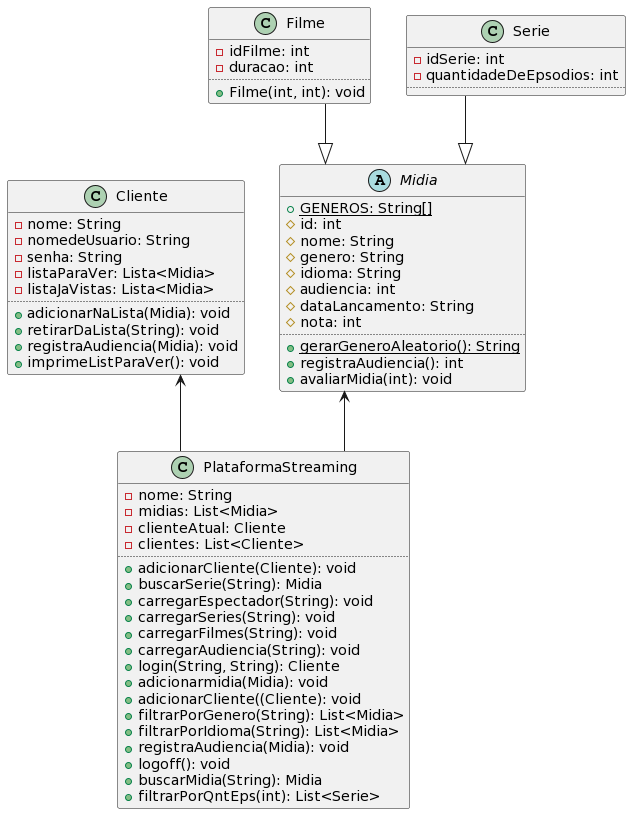

The diagram above was rendered by PlantUML. Its source (embedded in the PNG):
@startuml
skinparam linetype ortho

class Cliente {
  - nome: String
  - nomedeUsuario: String
  - senha: String
  - listaParaVer: Lista<Midia>
  - listaJaVistas: Lista<Midia>
  ..
  + adicionarNaLista(Midia): void
  + retirarDaLista(String): void
  + registraAudiencia(Midia): void
  + imprimeListParaVer(): void
}

abstract class Midia {
  + {static} GENEROS: String[]
  # id: int
  # nome: String
  # genero: String
  # idioma: String
  # audiencia: int
  # dataLancamento: String
  # nota: int
  ..
  + {static} gerarGeneroAleatorio(): String
  + registraAudiencia(): int
  + avaliarMidia(int): void
}

class Filme{
  - idFilme: int
  - duracao: int
  ..
  +Filme(int, int): void
}

class Serie {
  - idSerie: int
  - quantidadeDeEpsodios: int
  ..
}

class PlataformaStreaming {
  - nome: String
  - midias: List<Midia>
  - clienteAtual: Cliente
  - clientes: List<Cliente>
  ..
  + adicionarCliente(Cliente): void
  + buscarSerie(String): Midia
  + carregarEspectador(String): void
  + carregarSeries(String): void
  + carregarFilmes(String): void
  + carregarAudiencia(String): void
  + login(String, String): Cliente
  + adicionarmidia(Midia): void
  + adicionarCliente((Cliente): void
  + filtrarPorGenero(String): List<Midia>
  + filtrarPorIdioma(String): List<Midia>
  + registraAudiencia(Midia): void
  + logoff(): void
  + buscarMidia(String): Midia
  + filtrarPorQntEps(int): List<Serie>
}

Filme --|> Midia
Serie --|> Midia
Midia <-- PlataformaStreaming
Cliente <-- PlataformaStreaming
@enduml